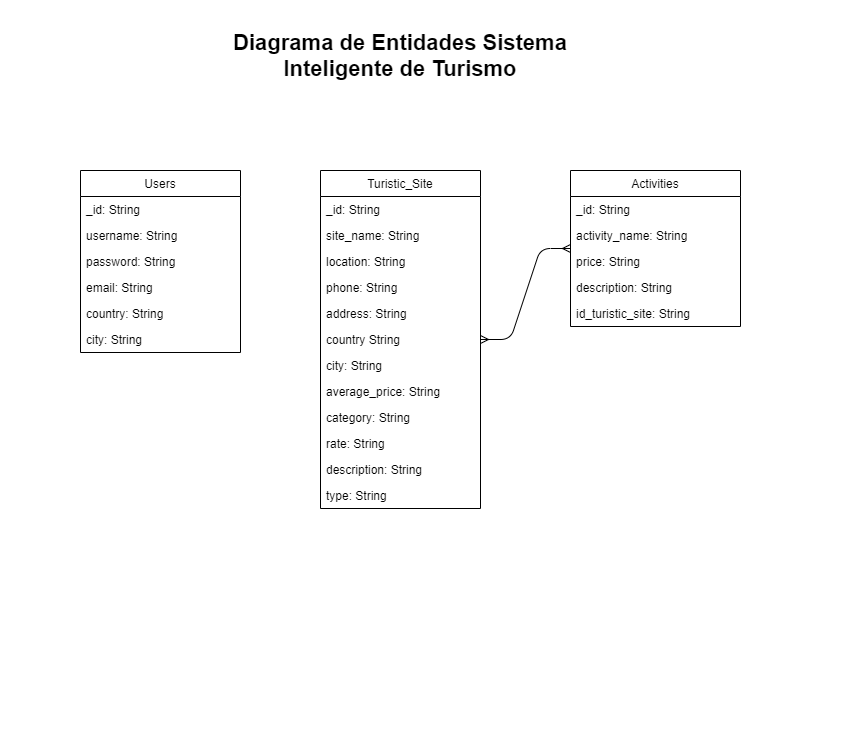

The diagram above was exported from draw.io. Its source (the exported page's mxGraphModel, read from the mxfile embedded in the PNG):
<mxGraphModel dx="868" dy="401" grid="1" gridSize="10" guides="1" tooltips="1" connect="1" arrows="1" fold="1" page="1" pageScale="1" pageWidth="827" pageHeight="1169" math="0" shadow="0">
  <root>
    <mxCell id="0" />
    <mxCell id="1" parent="0" />
    <mxCell id="ReFaMu5MKZI-A_fgFbP--5" value="" style="rounded=0;whiteSpace=wrap;html=1;strokeColor=none;" vertex="1" parent="1">
      <mxGeometry width="850" height="740" as="geometry" />
    </mxCell>
    <mxCell id="ReFaMu5MKZI-A_fgFbP--3" value="" style="edgeStyle=entityRelationEdgeStyle;fontSize=12;html=1;endArrow=ERmany;startArrow=ERmany;" edge="1" parent="1" source="pk4fh6Q1Xagcy9UjWgk8-9" target="pk4fh6Q1Xagcy9UjWgk8-21">
      <mxGeometry width="100" height="100" relative="1" as="geometry">
        <mxPoint x="490" y="390" as="sourcePoint" />
        <mxPoint x="560" y="310" as="targetPoint" />
      </mxGeometry>
    </mxCell>
    <mxCell id="ReFaMu5MKZI-A_fgFbP--4" value="&lt;font style=&quot;font-size: 22px&quot;&gt;&lt;b&gt;Diagrama de Entidades Sistema Inteligente de Turismo&lt;/b&gt;&lt;/font&gt;" style="text;html=1;strokeColor=none;fillColor=none;align=center;verticalAlign=middle;whiteSpace=wrap;rounded=0;" vertex="1" parent="1">
      <mxGeometry x="185" y="30" width="430" height="50" as="geometry" />
    </mxCell>
    <mxCell id="pk4fh6Q1Xagcy9UjWgk8-1" value="Users" style="swimlane;fontStyle=0;childLayout=stackLayout;horizontal=1;startSize=26;fillColor=none;horizontalStack=0;resizeParent=1;resizeParentMax=0;resizeLast=0;collapsible=1;marginBottom=0;" parent="1" vertex="1">
      <mxGeometry x="80" y="170" width="160" height="182" as="geometry" />
    </mxCell>
    <mxCell id="pk4fh6Q1Xagcy9UjWgk8-28" value="_id: String" style="text;strokeColor=none;fillColor=none;align=left;verticalAlign=top;spacingLeft=4;spacingRight=4;overflow=hidden;rotatable=0;points=[[0,0.5],[1,0.5]];portConstraint=eastwest;" parent="pk4fh6Q1Xagcy9UjWgk8-1" vertex="1">
      <mxGeometry y="26" width="160" height="26" as="geometry" />
    </mxCell>
    <mxCell id="pk4fh6Q1Xagcy9UjWgk8-2" value="username: String" style="text;strokeColor=none;fillColor=none;align=left;verticalAlign=top;spacingLeft=4;spacingRight=4;overflow=hidden;rotatable=0;points=[[0,0.5],[1,0.5]];portConstraint=eastwest;" parent="pk4fh6Q1Xagcy9UjWgk8-1" vertex="1">
      <mxGeometry y="52" width="160" height="26" as="geometry" />
    </mxCell>
    <mxCell id="pk4fh6Q1Xagcy9UjWgk8-4" value="password: String" style="text;strokeColor=none;fillColor=none;align=left;verticalAlign=top;spacingLeft=4;spacingRight=4;overflow=hidden;rotatable=0;points=[[0,0.5],[1,0.5]];portConstraint=eastwest;" parent="pk4fh6Q1Xagcy9UjWgk8-1" vertex="1">
      <mxGeometry y="78" width="160" height="26" as="geometry" />
    </mxCell>
    <mxCell id="pk4fh6Q1Xagcy9UjWgk8-6" value="email: String" style="text;strokeColor=none;fillColor=none;align=left;verticalAlign=top;spacingLeft=4;spacingRight=4;overflow=hidden;rotatable=0;points=[[0,0.5],[1,0.5]];portConstraint=eastwest;" parent="pk4fh6Q1Xagcy9UjWgk8-1" vertex="1">
      <mxGeometry y="104" width="160" height="26" as="geometry" />
    </mxCell>
    <mxCell id="pk4fh6Q1Xagcy9UjWgk8-7" value="country: String" style="text;strokeColor=none;fillColor=none;align=left;verticalAlign=top;spacingLeft=4;spacingRight=4;overflow=hidden;rotatable=0;points=[[0,0.5],[1,0.5]];portConstraint=eastwest;" parent="pk4fh6Q1Xagcy9UjWgk8-1" vertex="1">
      <mxGeometry y="130" width="160" height="26" as="geometry" />
    </mxCell>
    <mxCell id="pk4fh6Q1Xagcy9UjWgk8-8" value="city: String" style="text;strokeColor=none;fillColor=none;align=left;verticalAlign=top;spacingLeft=4;spacingRight=4;overflow=hidden;rotatable=0;points=[[0,0.5],[1,0.5]];portConstraint=eastwest;" parent="pk4fh6Q1Xagcy9UjWgk8-1" vertex="1">
      <mxGeometry y="156" width="160" height="26" as="geometry" />
    </mxCell>
    <mxCell id="pk4fh6Q1Xagcy9UjWgk8-9" value="Turistic_Site" style="swimlane;fontStyle=0;childLayout=stackLayout;horizontal=1;startSize=26;fillColor=none;horizontalStack=0;resizeParent=1;resizeParentMax=0;resizeLast=0;collapsible=1;marginBottom=0;" parent="1" vertex="1">
      <mxGeometry x="320" y="170" width="160" height="338" as="geometry" />
    </mxCell>
    <mxCell id="pk4fh6Q1Xagcy9UjWgk8-10" value="_id: String" style="text;strokeColor=none;fillColor=none;align=left;verticalAlign=top;spacingLeft=4;spacingRight=4;overflow=hidden;rotatable=0;points=[[0,0.5],[1,0.5]];portConstraint=eastwest;" parent="pk4fh6Q1Xagcy9UjWgk8-9" vertex="1">
      <mxGeometry y="26" width="160" height="26" as="geometry" />
    </mxCell>
    <mxCell id="pk4fh6Q1Xagcy9UjWgk8-27" value="site_name: String" style="text;strokeColor=none;fillColor=none;align=left;verticalAlign=top;spacingLeft=4;spacingRight=4;overflow=hidden;rotatable=0;points=[[0,0.5],[1,0.5]];portConstraint=eastwest;" parent="pk4fh6Q1Xagcy9UjWgk8-9" vertex="1">
      <mxGeometry y="52" width="160" height="26" as="geometry" />
    </mxCell>
    <mxCell id="pk4fh6Q1Xagcy9UjWgk8-11" value="location: String" style="text;strokeColor=none;fillColor=none;align=left;verticalAlign=top;spacingLeft=4;spacingRight=4;overflow=hidden;rotatable=0;points=[[0,0.5],[1,0.5]];portConstraint=eastwest;" parent="pk4fh6Q1Xagcy9UjWgk8-9" vertex="1">
      <mxGeometry y="78" width="160" height="26" as="geometry" />
    </mxCell>
    <mxCell id="pk4fh6Q1Xagcy9UjWgk8-12" value="phone: String" style="text;strokeColor=none;fillColor=none;align=left;verticalAlign=top;spacingLeft=4;spacingRight=4;overflow=hidden;rotatable=0;points=[[0,0.5],[1,0.5]];portConstraint=eastwest;" parent="pk4fh6Q1Xagcy9UjWgk8-9" vertex="1">
      <mxGeometry y="104" width="160" height="26" as="geometry" />
    </mxCell>
    <mxCell id="pk4fh6Q1Xagcy9UjWgk8-13" value="address: String&#10;" style="text;strokeColor=none;fillColor=none;align=left;verticalAlign=top;spacingLeft=4;spacingRight=4;overflow=hidden;rotatable=0;points=[[0,0.5],[1,0.5]];portConstraint=eastwest;" parent="pk4fh6Q1Xagcy9UjWgk8-9" vertex="1">
      <mxGeometry y="130" width="160" height="26" as="geometry" />
    </mxCell>
    <mxCell id="pk4fh6Q1Xagcy9UjWgk8-14" value="country String&#10;" style="text;strokeColor=none;fillColor=none;align=left;verticalAlign=top;spacingLeft=4;spacingRight=4;overflow=hidden;rotatable=0;points=[[0,0.5],[1,0.5]];portConstraint=eastwest;" parent="pk4fh6Q1Xagcy9UjWgk8-9" vertex="1">
      <mxGeometry y="156" width="160" height="26" as="geometry" />
    </mxCell>
    <mxCell id="pk4fh6Q1Xagcy9UjWgk8-15" value="city: String" style="text;strokeColor=none;fillColor=none;align=left;verticalAlign=top;spacingLeft=4;spacingRight=4;overflow=hidden;rotatable=0;points=[[0,0.5],[1,0.5]];portConstraint=eastwest;" parent="pk4fh6Q1Xagcy9UjWgk8-9" vertex="1">
      <mxGeometry y="182" width="160" height="26" as="geometry" />
    </mxCell>
    <mxCell id="pk4fh6Q1Xagcy9UjWgk8-16" value="average_price: String" style="text;strokeColor=none;fillColor=none;align=left;verticalAlign=top;spacingLeft=4;spacingRight=4;overflow=hidden;rotatable=0;points=[[0,0.5],[1,0.5]];portConstraint=eastwest;" parent="pk4fh6Q1Xagcy9UjWgk8-9" vertex="1">
      <mxGeometry y="208" width="160" height="26" as="geometry" />
    </mxCell>
    <mxCell id="pk4fh6Q1Xagcy9UjWgk8-17" value="category: String" style="text;strokeColor=none;fillColor=none;align=left;verticalAlign=top;spacingLeft=4;spacingRight=4;overflow=hidden;rotatable=0;points=[[0,0.5],[1,0.5]];portConstraint=eastwest;" parent="pk4fh6Q1Xagcy9UjWgk8-9" vertex="1">
      <mxGeometry y="234" width="160" height="26" as="geometry" />
    </mxCell>
    <mxCell id="pk4fh6Q1Xagcy9UjWgk8-18" value="rate: String" style="text;strokeColor=none;fillColor=none;align=left;verticalAlign=top;spacingLeft=4;spacingRight=4;overflow=hidden;rotatable=0;points=[[0,0.5],[1,0.5]];portConstraint=eastwest;" parent="pk4fh6Q1Xagcy9UjWgk8-9" vertex="1">
      <mxGeometry y="260" width="160" height="26" as="geometry" />
    </mxCell>
    <mxCell id="pk4fh6Q1Xagcy9UjWgk8-19" value="description: String" style="text;strokeColor=none;fillColor=none;align=left;verticalAlign=top;spacingLeft=4;spacingRight=4;overflow=hidden;rotatable=0;points=[[0,0.5],[1,0.5]];portConstraint=eastwest;" parent="pk4fh6Q1Xagcy9UjWgk8-9" vertex="1">
      <mxGeometry y="286" width="160" height="26" as="geometry" />
    </mxCell>
    <mxCell id="pk4fh6Q1Xagcy9UjWgk8-20" value="type: String" style="text;strokeColor=none;fillColor=none;align=left;verticalAlign=top;spacingLeft=4;spacingRight=4;overflow=hidden;rotatable=0;points=[[0,0.5],[1,0.5]];portConstraint=eastwest;" parent="pk4fh6Q1Xagcy9UjWgk8-9" vertex="1">
      <mxGeometry y="312" width="160" height="26" as="geometry" />
    </mxCell>
    <mxCell id="pk4fh6Q1Xagcy9UjWgk8-21" value="Activities" style="swimlane;fontStyle=0;childLayout=stackLayout;horizontal=1;startSize=26;fillColor=none;horizontalStack=0;resizeParent=1;resizeParentMax=0;resizeLast=0;collapsible=1;marginBottom=0;" parent="1" vertex="1">
      <mxGeometry x="570" y="170" width="170" height="156" as="geometry" />
    </mxCell>
    <mxCell id="pk4fh6Q1Xagcy9UjWgk8-29" value="_id: String" style="text;strokeColor=none;fillColor=none;align=left;verticalAlign=top;spacingLeft=4;spacingRight=4;overflow=hidden;rotatable=0;points=[[0,0.5],[1,0.5]];portConstraint=eastwest;" parent="pk4fh6Q1Xagcy9UjWgk8-21" vertex="1">
      <mxGeometry y="26" width="170" height="26" as="geometry" />
    </mxCell>
    <mxCell id="pk4fh6Q1Xagcy9UjWgk8-22" value="activity_name: String" style="text;strokeColor=none;fillColor=none;align=left;verticalAlign=top;spacingLeft=4;spacingRight=4;overflow=hidden;rotatable=0;points=[[0,0.5],[1,0.5]];portConstraint=eastwest;" parent="pk4fh6Q1Xagcy9UjWgk8-21" vertex="1">
      <mxGeometry y="52" width="170" height="26" as="geometry" />
    </mxCell>
    <mxCell id="pk4fh6Q1Xagcy9UjWgk8-23" value="price: String" style="text;strokeColor=none;fillColor=none;align=left;verticalAlign=top;spacingLeft=4;spacingRight=4;overflow=hidden;rotatable=0;points=[[0,0.5],[1,0.5]];portConstraint=eastwest;" parent="pk4fh6Q1Xagcy9UjWgk8-21" vertex="1">
      <mxGeometry y="78" width="170" height="26" as="geometry" />
    </mxCell>
    <mxCell id="pk4fh6Q1Xagcy9UjWgk8-24" value="description: String" style="text;strokeColor=none;fillColor=none;align=left;verticalAlign=top;spacingLeft=4;spacingRight=4;overflow=hidden;rotatable=0;points=[[0,0.5],[1,0.5]];portConstraint=eastwest;" parent="pk4fh6Q1Xagcy9UjWgk8-21" vertex="1">
      <mxGeometry y="104" width="170" height="26" as="geometry" />
    </mxCell>
    <mxCell id="pk4fh6Q1Xagcy9UjWgk8-25" value="id_turistic_site: String" style="text;strokeColor=none;fillColor=none;align=left;verticalAlign=top;spacingLeft=4;spacingRight=4;overflow=hidden;rotatable=0;points=[[0,0.5],[1,0.5]];portConstraint=eastwest;" parent="pk4fh6Q1Xagcy9UjWgk8-21" vertex="1">
      <mxGeometry y="130" width="170" height="26" as="geometry" />
    </mxCell>
  </root>
</mxGraphModel>